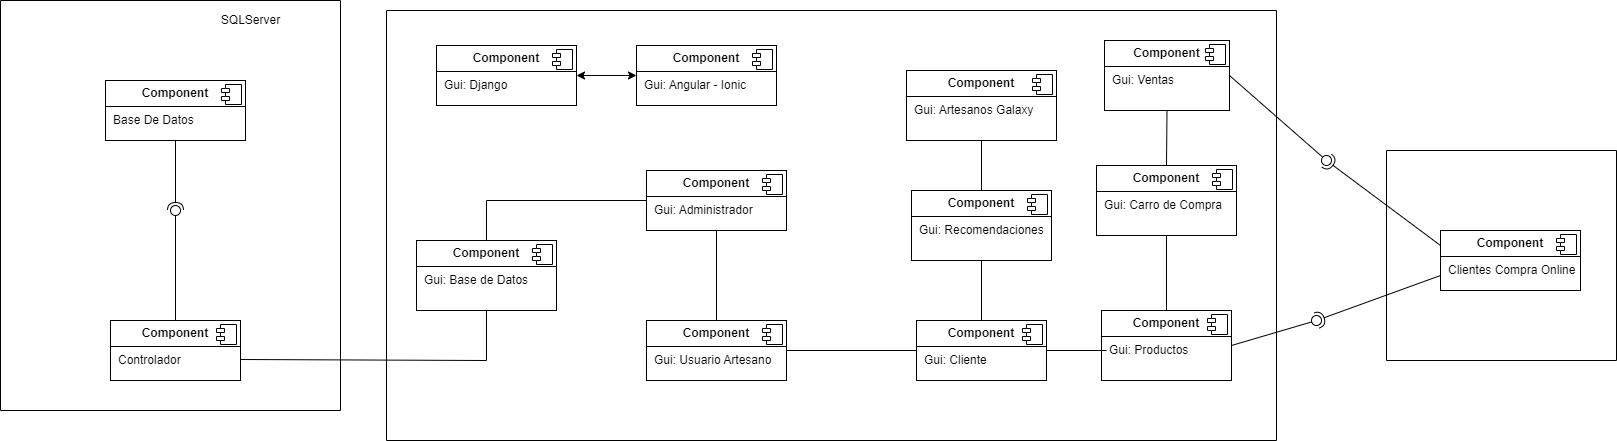

The diagram above was exported from draw.io. Its source (the exported page's mxGraphModel, read from the mxfile embedded in the PNG):
<mxGraphModel dx="993" dy="1606" grid="1" gridSize="10" guides="1" tooltips="1" connect="1" arrows="1" fold="1" page="1" pageScale="1" pageWidth="827" pageHeight="1169" math="0" shadow="0">
  <root>
    <mxCell id="0" />
    <mxCell id="1" parent="0" />
    <mxCell id="iq2tGOd1zn_7aZ-FQDQ7-5" value="" style="ellipse;whiteSpace=wrap;html=1;align=center;aspect=fixed;fillColor=none;strokeColor=none;resizable=0;perimeter=centerPerimeter;rotatable=0;allowArrows=0;points=[];outlineConnect=1;" parent="1" vertex="1">
      <mxGeometry x="405" y="220" width="10" height="10" as="geometry" />
    </mxCell>
    <mxCell id="iq2tGOd1zn_7aZ-FQDQ7-10" value="" style="swimlane;startSize=0;" parent="1" vertex="1">
      <mxGeometry x="74" y="-90" width="340" height="410" as="geometry" />
    </mxCell>
    <mxCell id="iq2tGOd1zn_7aZ-FQDQ7-6" value="&lt;p style=&quot;margin:0px;margin-top:6px;text-align:center;&quot;&gt;&lt;b&gt;Component&lt;/b&gt;&lt;/p&gt;&lt;hr size=&quot;1&quot; style=&quot;border-style:solid;&quot;&gt;&lt;p style=&quot;margin:0px;margin-left:8px;&quot;&gt;Controlador&amp;nbsp;&lt;/p&gt;" style="align=left;overflow=fill;html=1;dropTarget=0;whiteSpace=wrap;" parent="iq2tGOd1zn_7aZ-FQDQ7-10" vertex="1">
      <mxGeometry x="110" y="320" width="130" height="60" as="geometry" />
    </mxCell>
    <mxCell id="iq2tGOd1zn_7aZ-FQDQ7-7" value="" style="shape=component;jettyWidth=8;jettyHeight=4;" parent="iq2tGOd1zn_7aZ-FQDQ7-6" vertex="1">
      <mxGeometry x="1" width="20" height="20" relative="1" as="geometry">
        <mxPoint x="-24" y="4" as="offset" />
      </mxGeometry>
    </mxCell>
    <mxCell id="iq2tGOd1zn_7aZ-FQDQ7-8" value="SQLServer" style="text;html=1;align=center;verticalAlign=middle;resizable=0;points=[];autosize=1;strokeColor=none;fillColor=none;" parent="iq2tGOd1zn_7aZ-FQDQ7-10" vertex="1">
      <mxGeometry x="210" y="5" width="80" height="30" as="geometry" />
    </mxCell>
    <mxCell id="iq2tGOd1zn_7aZ-FQDQ7-1" value="&lt;p style=&quot;margin:0px;margin-top:6px;text-align:center;&quot;&gt;&lt;b&gt;Component&lt;/b&gt;&lt;/p&gt;&lt;hr size=&quot;1&quot; style=&quot;border-style:solid;&quot;&gt;&lt;p style=&quot;margin:0px;margin-left:8px;&quot;&gt;Base De Datos&amp;nbsp;&lt;/p&gt;" style="align=left;overflow=fill;html=1;dropTarget=0;whiteSpace=wrap;" parent="iq2tGOd1zn_7aZ-FQDQ7-10" vertex="1">
      <mxGeometry x="105" y="80" width="140" height="60" as="geometry" />
    </mxCell>
    <mxCell id="iq2tGOd1zn_7aZ-FQDQ7-2" value="" style="shape=component;jettyWidth=8;jettyHeight=4;" parent="iq2tGOd1zn_7aZ-FQDQ7-1" vertex="1">
      <mxGeometry x="1" width="20" height="20" relative="1" as="geometry">
        <mxPoint x="-24" y="4" as="offset" />
      </mxGeometry>
    </mxCell>
    <mxCell id="iq2tGOd1zn_7aZ-FQDQ7-52" value="" style="ellipse;whiteSpace=wrap;html=1;align=center;aspect=fixed;fillColor=none;strokeColor=none;resizable=0;perimeter=centerPerimeter;rotatable=0;allowArrows=0;points=[];outlineConnect=1;" parent="iq2tGOd1zn_7aZ-FQDQ7-10" vertex="1">
      <mxGeometry x="135" y="220" width="10" height="10" as="geometry" />
    </mxCell>
    <mxCell id="iq2tGOd1zn_7aZ-FQDQ7-63" value="" style="rounded=0;orthogonalLoop=1;jettySize=auto;html=1;endArrow=halfCircle;endFill=0;endSize=6;strokeWidth=1;sketch=0;exitX=0.5;exitY=1;exitDx=0;exitDy=0;" parent="iq2tGOd1zn_7aZ-FQDQ7-10" source="iq2tGOd1zn_7aZ-FQDQ7-1" edge="1">
      <mxGeometry relative="1" as="geometry">
        <mxPoint x="210" y="235" as="sourcePoint" />
        <mxPoint x="175" y="210" as="targetPoint" />
      </mxGeometry>
    </mxCell>
    <mxCell id="iq2tGOd1zn_7aZ-FQDQ7-64" value="" style="rounded=0;orthogonalLoop=1;jettySize=auto;html=1;endArrow=oval;endFill=0;sketch=0;sourcePerimeterSpacing=0;targetPerimeterSpacing=0;endSize=10;exitX=0.5;exitY=0;exitDx=0;exitDy=0;" parent="iq2tGOd1zn_7aZ-FQDQ7-10" source="iq2tGOd1zn_7aZ-FQDQ7-6" edge="1">
      <mxGeometry relative="1" as="geometry">
        <mxPoint x="170" y="235" as="sourcePoint" />
        <mxPoint x="175" y="210" as="targetPoint" />
      </mxGeometry>
    </mxCell>
    <mxCell id="iq2tGOd1zn_7aZ-FQDQ7-65" value="" style="ellipse;whiteSpace=wrap;html=1;align=center;aspect=fixed;fillColor=none;strokeColor=none;resizable=0;perimeter=centerPerimeter;rotatable=0;allowArrows=0;points=[];outlineConnect=1;" parent="iq2tGOd1zn_7aZ-FQDQ7-10" vertex="1">
      <mxGeometry x="185" y="230" width="10" height="10" as="geometry" />
    </mxCell>
    <mxCell id="iq2tGOd1zn_7aZ-FQDQ7-13" value="&lt;p style=&quot;margin:0px;margin-top:6px;text-align:center;&quot;&gt;&lt;b&gt;Component&lt;/b&gt;&lt;/p&gt;&lt;hr size=&quot;1&quot; style=&quot;border-style:solid;&quot;&gt;&lt;p style=&quot;margin:0px;margin-left:8px;&quot;&gt;Gui: Administrador&lt;/p&gt;" style="align=left;overflow=fill;html=1;dropTarget=0;whiteSpace=wrap;" parent="1" vertex="1">
      <mxGeometry x="720" y="80" width="140" height="60" as="geometry" />
    </mxCell>
    <mxCell id="iq2tGOd1zn_7aZ-FQDQ7-14" value="" style="shape=component;jettyWidth=8;jettyHeight=4;" parent="iq2tGOd1zn_7aZ-FQDQ7-13" vertex="1">
      <mxGeometry x="1" width="20" height="20" relative="1" as="geometry">
        <mxPoint x="-24" y="4" as="offset" />
      </mxGeometry>
    </mxCell>
    <mxCell id="iq2tGOd1zn_7aZ-FQDQ7-15" value="&lt;p style=&quot;margin:0px;margin-top:6px;text-align:center;&quot;&gt;&lt;b&gt;Component&lt;/b&gt;&lt;/p&gt;&lt;hr size=&quot;1&quot; style=&quot;border-style:solid;&quot;&gt;&lt;p style=&quot;margin:0px;margin-left:8px;&quot;&gt;Gui: Artesanos Galaxy&lt;/p&gt;" style="align=left;overflow=fill;html=1;dropTarget=0;whiteSpace=wrap;" parent="1" vertex="1">
      <mxGeometry x="980" y="-20" width="150" height="70" as="geometry" />
    </mxCell>
    <mxCell id="iq2tGOd1zn_7aZ-FQDQ7-16" value="" style="shape=component;jettyWidth=8;jettyHeight=4;" parent="iq2tGOd1zn_7aZ-FQDQ7-15" vertex="1">
      <mxGeometry x="1" width="20" height="20" relative="1" as="geometry">
        <mxPoint x="-24" y="4" as="offset" />
      </mxGeometry>
    </mxCell>
    <mxCell id="iq2tGOd1zn_7aZ-FQDQ7-17" value="&lt;p style=&quot;margin:0px;margin-top:6px;text-align:center;&quot;&gt;&lt;b&gt;Component&lt;/b&gt;&lt;/p&gt;&lt;hr size=&quot;1&quot; style=&quot;border-style:solid;&quot;&gt;&lt;p style=&quot;margin:0px;margin-left:8px;&quot;&gt;Gui: Cliente&lt;/p&gt;" style="align=left;overflow=fill;html=1;dropTarget=0;whiteSpace=wrap;" parent="1" vertex="1">
      <mxGeometry x="990" y="230" width="130" height="60" as="geometry" />
    </mxCell>
    <mxCell id="iq2tGOd1zn_7aZ-FQDQ7-18" value="" style="shape=component;jettyWidth=8;jettyHeight=4;" parent="iq2tGOd1zn_7aZ-FQDQ7-17" vertex="1">
      <mxGeometry x="1" width="20" height="20" relative="1" as="geometry">
        <mxPoint x="-24" y="4" as="offset" />
      </mxGeometry>
    </mxCell>
    <mxCell id="iq2tGOd1zn_7aZ-FQDQ7-19" value="&lt;p style=&quot;margin:0px;margin-top:6px;text-align:center;&quot;&gt;&lt;b&gt;Component&lt;/b&gt;&lt;/p&gt;&lt;hr size=&quot;1&quot; style=&quot;border-style:solid;&quot;&gt;&lt;p style=&quot;margin:0px;margin-left:8px;&quot;&gt;Gui: Usuario Artesano&lt;/p&gt;" style="align=left;overflow=fill;html=1;dropTarget=0;whiteSpace=wrap;" parent="1" vertex="1">
      <mxGeometry x="720" y="230" width="140" height="60" as="geometry" />
    </mxCell>
    <mxCell id="iq2tGOd1zn_7aZ-FQDQ7-20" value="" style="shape=component;jettyWidth=8;jettyHeight=4;" parent="iq2tGOd1zn_7aZ-FQDQ7-19" vertex="1">
      <mxGeometry x="1" width="20" height="20" relative="1" as="geometry">
        <mxPoint x="-24" y="4" as="offset" />
      </mxGeometry>
    </mxCell>
    <mxCell id="iq2tGOd1zn_7aZ-FQDQ7-21" value="&lt;p style=&quot;margin:0px;margin-top:6px;text-align:center;&quot;&gt;&lt;b&gt;Component&lt;/b&gt;&lt;/p&gt;&lt;hr size=&quot;1&quot; style=&quot;border-style:solid;&quot;&gt;&lt;p style=&quot;margin:0px;margin-left:8px;&quot;&gt;Gui: Carro de Compra&lt;/p&gt;" style="align=left;overflow=fill;html=1;dropTarget=0;whiteSpace=wrap;" parent="1" vertex="1">
      <mxGeometry x="1170" y="75" width="140" height="70" as="geometry" />
    </mxCell>
    <mxCell id="iq2tGOd1zn_7aZ-FQDQ7-22" value="" style="shape=component;jettyWidth=8;jettyHeight=4;" parent="iq2tGOd1zn_7aZ-FQDQ7-21" vertex="1">
      <mxGeometry x="1" width="20" height="20" relative="1" as="geometry">
        <mxPoint x="-24" y="4" as="offset" />
      </mxGeometry>
    </mxCell>
    <mxCell id="iq2tGOd1zn_7aZ-FQDQ7-23" value="&lt;p style=&quot;margin:0px;margin-top:6px;text-align:center;&quot;&gt;&lt;b&gt;Component&lt;/b&gt;&lt;/p&gt;&lt;hr size=&quot;1&quot; style=&quot;border-style:solid;&quot;&gt;&lt;p style=&quot;margin:0px;margin-left:8px;&quot;&gt;Gui: Productos&lt;/p&gt;" style="align=left;overflow=fill;html=1;dropTarget=0;whiteSpace=wrap;" parent="1" vertex="1">
      <mxGeometry x="1175" y="220" width="130" height="70" as="geometry" />
    </mxCell>
    <mxCell id="iq2tGOd1zn_7aZ-FQDQ7-24" value="" style="shape=component;jettyWidth=8;jettyHeight=4;" parent="iq2tGOd1zn_7aZ-FQDQ7-23" vertex="1">
      <mxGeometry x="1" width="20" height="20" relative="1" as="geometry">
        <mxPoint x="-24" y="4" as="offset" />
      </mxGeometry>
    </mxCell>
    <mxCell id="iq2tGOd1zn_7aZ-FQDQ7-25" value="&lt;p style=&quot;margin:0px;margin-top:6px;text-align:center;&quot;&gt;&lt;b&gt;Component&lt;/b&gt;&lt;/p&gt;&lt;hr size=&quot;1&quot; style=&quot;border-style:solid;&quot;&gt;&lt;p style=&quot;margin:0px;margin-left:8px;&quot;&gt;Gui: Ventas&amp;nbsp;&lt;/p&gt;" style="align=left;overflow=fill;html=1;dropTarget=0;whiteSpace=wrap;" parent="1" vertex="1">
      <mxGeometry x="1178" y="-50" width="125" height="70" as="geometry" />
    </mxCell>
    <mxCell id="iq2tGOd1zn_7aZ-FQDQ7-26" value="" style="shape=component;jettyWidth=8;jettyHeight=4;" parent="iq2tGOd1zn_7aZ-FQDQ7-25" vertex="1">
      <mxGeometry x="1" width="20" height="20" relative="1" as="geometry">
        <mxPoint x="-24" y="4" as="offset" />
      </mxGeometry>
    </mxCell>
    <mxCell id="iq2tGOd1zn_7aZ-FQDQ7-27" value="&lt;p style=&quot;margin:0px;margin-top:6px;text-align:center;&quot;&gt;&lt;b&gt;Component&lt;/b&gt;&lt;/p&gt;&lt;hr size=&quot;1&quot; style=&quot;border-style:solid;&quot;&gt;&lt;p style=&quot;margin:0px;margin-left:8px;&quot;&gt;Gui: Recomendaciones&lt;/p&gt;" style="align=left;overflow=fill;html=1;dropTarget=0;whiteSpace=wrap;" parent="1" vertex="1">
      <mxGeometry x="985" y="100" width="140" height="70" as="geometry" />
    </mxCell>
    <mxCell id="iq2tGOd1zn_7aZ-FQDQ7-28" value="" style="shape=component;jettyWidth=8;jettyHeight=4;" parent="iq2tGOd1zn_7aZ-FQDQ7-27" vertex="1">
      <mxGeometry x="1" width="20" height="20" relative="1" as="geometry">
        <mxPoint x="-24" y="4" as="offset" />
      </mxGeometry>
    </mxCell>
    <mxCell id="iq2tGOd1zn_7aZ-FQDQ7-32" value="" style="swimlane;startSize=0;" parent="1" vertex="1">
      <mxGeometry x="1460" y="60" width="230" height="210" as="geometry" />
    </mxCell>
    <mxCell id="iq2tGOd1zn_7aZ-FQDQ7-30" value="&lt;p style=&quot;margin:0px;margin-top:6px;text-align:center;&quot;&gt;&lt;b&gt;Component&lt;/b&gt;&lt;/p&gt;&lt;hr size=&quot;1&quot; style=&quot;border-style:solid;&quot;&gt;&lt;p style=&quot;margin:0px;margin-left:8px;&quot;&gt;Clientes Compra Online&lt;/p&gt;" style="align=left;overflow=fill;html=1;dropTarget=0;whiteSpace=wrap;" parent="iq2tGOd1zn_7aZ-FQDQ7-32" vertex="1">
      <mxGeometry x="54" y="80" width="140" height="60" as="geometry" />
    </mxCell>
    <mxCell id="iq2tGOd1zn_7aZ-FQDQ7-31" value="" style="shape=component;jettyWidth=8;jettyHeight=4;" parent="iq2tGOd1zn_7aZ-FQDQ7-30" vertex="1">
      <mxGeometry x="1" width="20" height="20" relative="1" as="geometry">
        <mxPoint x="-24" y="4" as="offset" />
      </mxGeometry>
    </mxCell>
    <mxCell id="iq2tGOd1zn_7aZ-FQDQ7-33" value="" style="rounded=0;orthogonalLoop=1;jettySize=auto;html=1;endArrow=halfCircle;endFill=0;endSize=6;strokeWidth=1;sketch=0;exitX=0;exitY=0.25;exitDx=0;exitDy=0;" parent="1" source="iq2tGOd1zn_7aZ-FQDQ7-30" edge="1">
      <mxGeometry relative="1" as="geometry">
        <mxPoint x="1390" y="125" as="sourcePoint" />
        <mxPoint x="1400" y="70" as="targetPoint" />
      </mxGeometry>
    </mxCell>
    <mxCell id="iq2tGOd1zn_7aZ-FQDQ7-34" value="" style="rounded=0;orthogonalLoop=1;jettySize=auto;html=1;endArrow=oval;endFill=0;sketch=0;sourcePerimeterSpacing=0;targetPerimeterSpacing=0;endSize=10;exitX=1;exitY=0.5;exitDx=0;exitDy=0;" parent="1" source="iq2tGOd1zn_7aZ-FQDQ7-25" edge="1">
      <mxGeometry relative="1" as="geometry">
        <mxPoint x="1350" y="125" as="sourcePoint" />
        <mxPoint x="1400" y="70" as="targetPoint" />
      </mxGeometry>
    </mxCell>
    <mxCell id="iq2tGOd1zn_7aZ-FQDQ7-35" value="" style="ellipse;whiteSpace=wrap;html=1;align=center;aspect=fixed;fillColor=none;strokeColor=none;resizable=0;perimeter=centerPerimeter;rotatable=0;allowArrows=0;points=[];outlineConnect=1;" parent="1" vertex="1">
      <mxGeometry x="1365" y="120" width="10" height="10" as="geometry" />
    </mxCell>
    <mxCell id="iq2tGOd1zn_7aZ-FQDQ7-36" value="" style="rounded=0;orthogonalLoop=1;jettySize=auto;html=1;endArrow=halfCircle;endFill=0;endSize=6;strokeWidth=1;sketch=0;exitX=0;exitY=0.75;exitDx=0;exitDy=0;" parent="1" source="iq2tGOd1zn_7aZ-FQDQ7-30" edge="1">
      <mxGeometry relative="1" as="geometry">
        <mxPoint x="1420" y="35" as="sourcePoint" />
        <mxPoint x="1390" y="230" as="targetPoint" />
      </mxGeometry>
    </mxCell>
    <mxCell id="iq2tGOd1zn_7aZ-FQDQ7-37" value="" style="rounded=0;orthogonalLoop=1;jettySize=auto;html=1;endArrow=oval;endFill=0;sketch=0;sourcePerimeterSpacing=0;targetPerimeterSpacing=0;endSize=10;exitX=1;exitY=0.5;exitDx=0;exitDy=0;" parent="1" source="iq2tGOd1zn_7aZ-FQDQ7-23" edge="1">
      <mxGeometry relative="1" as="geometry">
        <mxPoint x="1380" y="35" as="sourcePoint" />
        <mxPoint x="1390" y="230" as="targetPoint" />
      </mxGeometry>
    </mxCell>
    <mxCell id="iq2tGOd1zn_7aZ-FQDQ7-38" value="" style="ellipse;whiteSpace=wrap;html=1;align=center;aspect=fixed;fillColor=none;strokeColor=none;resizable=0;perimeter=centerPerimeter;rotatable=0;allowArrows=0;points=[];outlineConnect=1;" parent="1" vertex="1">
      <mxGeometry x="1390" y="200" width="10" height="10" as="geometry" />
    </mxCell>
    <mxCell id="iq2tGOd1zn_7aZ-FQDQ7-39" value="" style="endArrow=none;html=1;rounded=0;entryX=0.5;entryY=1;entryDx=0;entryDy=0;exitX=0.5;exitY=0;exitDx=0;exitDy=0;" parent="1" source="iq2tGOd1zn_7aZ-FQDQ7-21" target="iq2tGOd1zn_7aZ-FQDQ7-25" edge="1">
      <mxGeometry width="50" height="50" relative="1" as="geometry">
        <mxPoint x="1350" y="200" as="sourcePoint" />
        <mxPoint x="1400" y="150" as="targetPoint" />
      </mxGeometry>
    </mxCell>
    <mxCell id="iq2tGOd1zn_7aZ-FQDQ7-40" value="" style="endArrow=none;html=1;rounded=0;entryX=0.5;entryY=1;entryDx=0;entryDy=0;exitX=0.5;exitY=0;exitDx=0;exitDy=0;" parent="1" source="iq2tGOd1zn_7aZ-FQDQ7-23" target="iq2tGOd1zn_7aZ-FQDQ7-21" edge="1">
      <mxGeometry width="50" height="50" relative="1" as="geometry">
        <mxPoint x="1350" y="210" as="sourcePoint" />
        <mxPoint x="1400" y="160" as="targetPoint" />
      </mxGeometry>
    </mxCell>
    <mxCell id="iq2tGOd1zn_7aZ-FQDQ7-41" value="" style="endArrow=none;html=1;rounded=0;exitX=1;exitY=0.5;exitDx=0;exitDy=0;" parent="1" source="iq2tGOd1zn_7aZ-FQDQ7-17" edge="1">
      <mxGeometry width="50" height="50" relative="1" as="geometry">
        <mxPoint x="1130" y="310" as="sourcePoint" />
        <mxPoint x="1180" y="260" as="targetPoint" />
      </mxGeometry>
    </mxCell>
    <mxCell id="iq2tGOd1zn_7aZ-FQDQ7-42" value="" style="endArrow=none;html=1;rounded=0;entryX=0.5;entryY=1;entryDx=0;entryDy=0;exitX=0.5;exitY=0;exitDx=0;exitDy=0;" parent="1" source="iq2tGOd1zn_7aZ-FQDQ7-17" target="iq2tGOd1zn_7aZ-FQDQ7-27" edge="1">
      <mxGeometry width="50" height="50" relative="1" as="geometry">
        <mxPoint x="920" y="240" as="sourcePoint" />
        <mxPoint x="970" y="190" as="targetPoint" />
      </mxGeometry>
    </mxCell>
    <mxCell id="iq2tGOd1zn_7aZ-FQDQ7-43" value="" style="endArrow=none;html=1;rounded=0;exitX=0.5;exitY=1;exitDx=0;exitDy=0;entryX=0.5;entryY=0;entryDx=0;entryDy=0;" parent="1" source="iq2tGOd1zn_7aZ-FQDQ7-15" target="iq2tGOd1zn_7aZ-FQDQ7-27" edge="1">
      <mxGeometry width="50" height="50" relative="1" as="geometry">
        <mxPoint x="1030" y="100" as="sourcePoint" />
        <mxPoint x="1080" y="50" as="targetPoint" />
      </mxGeometry>
    </mxCell>
    <mxCell id="iq2tGOd1zn_7aZ-FQDQ7-44" value="" style="endArrow=none;html=1;rounded=0;exitX=1;exitY=0.5;exitDx=0;exitDy=0;entryX=0;entryY=0.5;entryDx=0;entryDy=0;" parent="1" source="iq2tGOd1zn_7aZ-FQDQ7-19" target="iq2tGOd1zn_7aZ-FQDQ7-17" edge="1">
      <mxGeometry width="50" height="50" relative="1" as="geometry">
        <mxPoint x="920" y="300" as="sourcePoint" />
        <mxPoint x="970" y="250" as="targetPoint" />
      </mxGeometry>
    </mxCell>
    <mxCell id="iq2tGOd1zn_7aZ-FQDQ7-45" value="" style="endArrow=none;html=1;rounded=0;exitX=0.5;exitY=1;exitDx=0;exitDy=0;entryX=0.5;entryY=0;entryDx=0;entryDy=0;" parent="1" source="iq2tGOd1zn_7aZ-FQDQ7-13" target="iq2tGOd1zn_7aZ-FQDQ7-19" edge="1">
      <mxGeometry width="50" height="50" relative="1" as="geometry">
        <mxPoint x="810" y="220" as="sourcePoint" />
        <mxPoint x="860" y="170" as="targetPoint" />
      </mxGeometry>
    </mxCell>
    <mxCell id="iq2tGOd1zn_7aZ-FQDQ7-46" value="" style="endArrow=none;html=1;rounded=0;exitX=0;exitY=0.5;exitDx=0;exitDy=0;entryX=0.5;entryY=0;entryDx=0;entryDy=0;" parent="1" source="iq2tGOd1zn_7aZ-FQDQ7-13" target="iq2tGOd1zn_7aZ-FQDQ7-11" edge="1">
      <mxGeometry width="50" height="50" relative="1" as="geometry">
        <mxPoint x="670" y="160" as="sourcePoint" />
        <mxPoint x="720" y="110" as="targetPoint" />
        <Array as="points">
          <mxPoint x="560" y="110" />
        </Array>
      </mxGeometry>
    </mxCell>
    <mxCell id="iq2tGOd1zn_7aZ-FQDQ7-48" value="" style="endArrow=none;html=1;rounded=0;exitX=1;exitY=0.65;exitDx=0;exitDy=0;exitPerimeter=0;entryX=0.5;entryY=1;entryDx=0;entryDy=0;" parent="1" source="iq2tGOd1zn_7aZ-FQDQ7-6" target="iq2tGOd1zn_7aZ-FQDQ7-11" edge="1">
      <mxGeometry width="50" height="50" relative="1" as="geometry">
        <mxPoint x="480" y="290" as="sourcePoint" />
        <mxPoint x="530" y="240" as="targetPoint" />
        <Array as="points">
          <mxPoint x="560" y="270" />
        </Array>
      </mxGeometry>
    </mxCell>
    <mxCell id="iq2tGOd1zn_7aZ-FQDQ7-49" value="" style="swimlane;startSize=0;" parent="1" vertex="1">
      <mxGeometry x="460" y="-80" width="890" height="430" as="geometry" />
    </mxCell>
    <mxCell id="iq2tGOd1zn_7aZ-FQDQ7-11" value="&lt;p style=&quot;margin:0px;margin-top:6px;text-align:center;&quot;&gt;&lt;b&gt;Component&lt;/b&gt;&lt;/p&gt;&lt;hr size=&quot;1&quot; style=&quot;border-style:solid;&quot;&gt;&lt;p style=&quot;margin:0px;margin-left:8px;&quot;&gt;Gui: Base de Datos&lt;/p&gt;" style="align=left;overflow=fill;html=1;dropTarget=0;whiteSpace=wrap;" parent="iq2tGOd1zn_7aZ-FQDQ7-49" vertex="1">
      <mxGeometry x="30" y="230" width="140" height="70" as="geometry" />
    </mxCell>
    <mxCell id="iq2tGOd1zn_7aZ-FQDQ7-12" value="" style="shape=component;jettyWidth=8;jettyHeight=4;" parent="iq2tGOd1zn_7aZ-FQDQ7-11" vertex="1">
      <mxGeometry x="1" width="20" height="20" relative="1" as="geometry">
        <mxPoint x="-24" y="4" as="offset" />
      </mxGeometry>
    </mxCell>
    <mxCell id="VcjpPaajMBFvDXhGBp0z-1" value="&lt;p style=&quot;margin:0px;margin-top:6px;text-align:center;&quot;&gt;&lt;b&gt;Component&lt;/b&gt;&lt;/p&gt;&lt;hr size=&quot;1&quot; style=&quot;border-style:solid;&quot;&gt;&lt;p style=&quot;margin:0px;margin-left:8px;&quot;&gt;Gui: Django&lt;/p&gt;" style="align=left;overflow=fill;html=1;dropTarget=0;whiteSpace=wrap;" vertex="1" parent="iq2tGOd1zn_7aZ-FQDQ7-49">
      <mxGeometry x="50" y="35" width="140" height="60" as="geometry" />
    </mxCell>
    <mxCell id="VcjpPaajMBFvDXhGBp0z-2" value="" style="shape=component;jettyWidth=8;jettyHeight=4;" vertex="1" parent="VcjpPaajMBFvDXhGBp0z-1">
      <mxGeometry x="1" width="20" height="20" relative="1" as="geometry">
        <mxPoint x="-24" y="4" as="offset" />
      </mxGeometry>
    </mxCell>
    <mxCell id="VcjpPaajMBFvDXhGBp0z-3" value="&lt;p style=&quot;margin:0px;margin-top:6px;text-align:center;&quot;&gt;&lt;b&gt;Component&lt;/b&gt;&lt;/p&gt;&lt;hr size=&quot;1&quot; style=&quot;border-style:solid;&quot;&gt;&lt;p style=&quot;margin:0px;margin-left:8px;&quot;&gt;Gui: Angular - Ionic&lt;/p&gt;" style="align=left;overflow=fill;html=1;dropTarget=0;whiteSpace=wrap;" vertex="1" parent="iq2tGOd1zn_7aZ-FQDQ7-49">
      <mxGeometry x="250" y="35" width="140" height="60" as="geometry" />
    </mxCell>
    <mxCell id="VcjpPaajMBFvDXhGBp0z-4" value="" style="shape=component;jettyWidth=8;jettyHeight=4;" vertex="1" parent="VcjpPaajMBFvDXhGBp0z-3">
      <mxGeometry x="1" width="20" height="20" relative="1" as="geometry">
        <mxPoint x="-24" y="4" as="offset" />
      </mxGeometry>
    </mxCell>
    <mxCell id="VcjpPaajMBFvDXhGBp0z-5" value="" style="endArrow=classic;startArrow=classic;html=1;rounded=0;exitX=1;exitY=0.5;exitDx=0;exitDy=0;entryX=0;entryY=0.5;entryDx=0;entryDy=0;" edge="1" parent="iq2tGOd1zn_7aZ-FQDQ7-49" source="VcjpPaajMBFvDXhGBp0z-1" target="VcjpPaajMBFvDXhGBp0z-3">
      <mxGeometry width="50" height="50" relative="1" as="geometry">
        <mxPoint x="200" y="70" as="sourcePoint" />
        <mxPoint x="250" y="20" as="targetPoint" />
      </mxGeometry>
    </mxCell>
  </root>
</mxGraphModel>